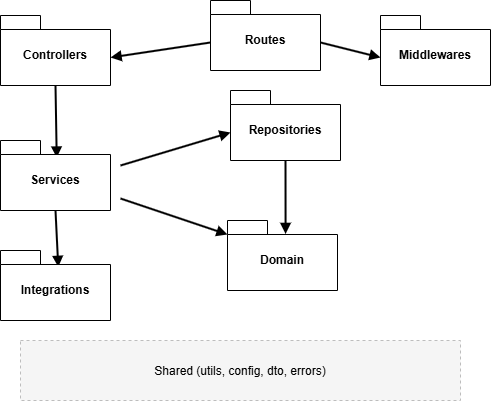

The diagram above was exported from draw.io. Its source (the exported page's mxGraphModel, read from the mxfile embedded in the PNG):
<mxGraphModel dx="1107" dy="436" grid="1" gridSize="10" guides="1" tooltips="1" connect="1" arrows="1" fold="1" page="1" pageScale="1" pageWidth="850" pageHeight="1100" math="0" shadow="0">
  <root>
    <mxCell id="0" />
    <mxCell id="1" parent="0" />
    <mxCell id="0UyGb52UpReraLr9eCFb-35" value="Shared (utils, config, dto, errors)" style="rounded=0;strokeWidth=1;dashed=1;fillColor=#f5f5f5;strokeColor=#bdbdbd;rotation=0;" vertex="1" parent="1">
      <mxGeometry x="70" y="450" width="440" height="60" as="geometry" />
    </mxCell>
    <mxCell id="0UyGb52UpReraLr9eCFb-43" style="endArrow=block;strokeWidth=2;entryX=0;entryY=0;entryDx=110;entryDy=42;entryPerimeter=0;exitX=0;exitY=0;exitDx=0;exitDy=42;exitPerimeter=0;" edge="1" parent="1" source="WXjqG3LbqRwczEwdh9fl-10" target="WXjqG3LbqRwczEwdh9fl-11">
      <mxGeometry relative="1" as="geometry">
        <mxPoint x="250" y="162.79999999999995" as="sourcePoint" />
        <mxPoint x="179.99999999999977" y="173" as="targetPoint" />
      </mxGeometry>
    </mxCell>
    <mxCell id="0UyGb52UpReraLr9eCFb-44" style="endArrow=block;strokeWidth=2;entryX=0;entryY=0;entryDx=0;entryDy=42;entryPerimeter=0;exitX=0;exitY=0;exitDx=110;exitDy=42;exitPerimeter=0;" edge="1" parent="1" source="WXjqG3LbqRwczEwdh9fl-10" target="WXjqG3LbqRwczEwdh9fl-9">
      <mxGeometry relative="1" as="geometry">
        <mxPoint x="370" y="170.58823529411757" as="sourcePoint" />
        <mxPoint x="410" y="177.64705882352928" as="targetPoint" />
      </mxGeometry>
    </mxCell>
    <mxCell id="0UyGb52UpReraLr9eCFb-45" style="endArrow=block;strokeWidth=2;entryX=0.511;entryY=0.244;entryDx=0;entryDy=0;entryPerimeter=0;exitX=0.5;exitY=1;exitDx=0;exitDy=0;exitPerimeter=0;" edge="1" parent="1" source="WXjqG3LbqRwczEwdh9fl-11" target="WXjqG3LbqRwczEwdh9fl-6">
      <mxGeometry relative="1" as="geometry">
        <mxPoint x="111.13670613562954" y="209.9999999999999" as="sourcePoint" />
        <mxPoint x="113.51999999999998" y="272.9000000000001" as="targetPoint" />
      </mxGeometry>
    </mxCell>
    <mxCell id="0UyGb52UpReraLr9eCFb-46" style="endArrow=block;strokeWidth=2;entryX=0;entryY=0;entryDx=0;entryDy=42;entryPerimeter=0;" edge="1" parent="1" target="WXjqG3LbqRwczEwdh9fl-8">
      <mxGeometry relative="1" as="geometry">
        <mxPoint x="170" y="275" as="sourcePoint" />
        <mxPoint x="250" y="255" as="targetPoint" />
      </mxGeometry>
    </mxCell>
    <mxCell id="0UyGb52UpReraLr9eCFb-47" style="endArrow=block;strokeWidth=2;entryX=0;entryY=0;entryDx=0;entryDy=14;entryPerimeter=0;" edge="1" parent="1" target="WXjqG3LbqRwczEwdh9fl-7">
      <mxGeometry relative="1" as="geometry">
        <mxPoint x="170" y="308" as="sourcePoint" />
        <mxPoint x="250" y="332" as="targetPoint" />
      </mxGeometry>
    </mxCell>
    <mxCell id="0UyGb52UpReraLr9eCFb-48" style="endArrow=block;strokeWidth=2;entryX=0.525;entryY=0.234;entryDx=0;entryDy=0;entryPerimeter=0;exitX=0.5;exitY=1;exitDx=0;exitDy=0;exitPerimeter=0;" edge="1" parent="1" source="WXjqG3LbqRwczEwdh9fl-6" target="WXjqG3LbqRwczEwdh9fl-1">
      <mxGeometry relative="1" as="geometry">
        <mxPoint x="109.99999999999977" y="320" as="sourcePoint" />
        <mxPoint x="110" y="360" as="targetPoint" />
      </mxGeometry>
    </mxCell>
    <mxCell id="0UyGb52UpReraLr9eCFb-49" style="endArrow=block;strokeWidth=2;entryX=0.528;entryY=0.192;entryDx=0;entryDy=0;entryPerimeter=0;exitX=0.5;exitY=1;exitDx=0;exitDy=0;exitPerimeter=0;" edge="1" parent="1" source="WXjqG3LbqRwczEwdh9fl-8" target="WXjqG3LbqRwczEwdh9fl-7">
      <mxGeometry relative="1" as="geometry">
        <mxPoint x="309.40193126362783" y="270" as="sourcePoint" />
        <mxPoint x="310" y="320" as="targetPoint" />
      </mxGeometry>
    </mxCell>
    <mxCell id="WXjqG3LbqRwczEwdh9fl-1" value="Integrations" style="shape=folder;fontStyle=1;spacingTop=10;tabWidth=40;tabHeight=14;tabPosition=left;html=1;whiteSpace=wrap;" vertex="1" parent="1">
      <mxGeometry x="50" y="360" width="110" height="70" as="geometry" />
    </mxCell>
    <mxCell id="WXjqG3LbqRwczEwdh9fl-6" value="Services" style="shape=folder;fontStyle=1;spacingTop=10;tabWidth=40;tabHeight=14;tabPosition=left;html=1;whiteSpace=wrap;" vertex="1" parent="1">
      <mxGeometry x="50" y="250" width="110" height="70" as="geometry" />
    </mxCell>
    <mxCell id="WXjqG3LbqRwczEwdh9fl-7" value="Domain" style="shape=folder;fontStyle=1;spacingTop=10;tabWidth=40;tabHeight=14;tabPosition=left;html=1;whiteSpace=wrap;" vertex="1" parent="1">
      <mxGeometry x="277" y="330" width="110" height="70" as="geometry" />
    </mxCell>
    <mxCell id="WXjqG3LbqRwczEwdh9fl-8" value="Repositories" style="shape=folder;fontStyle=1;spacingTop=10;tabWidth=40;tabHeight=14;tabPosition=left;html=1;whiteSpace=wrap;" vertex="1" parent="1">
      <mxGeometry x="280" y="200" width="110" height="70" as="geometry" />
    </mxCell>
    <mxCell id="WXjqG3LbqRwczEwdh9fl-9" value="Middlewares" style="shape=folder;fontStyle=1;spacingTop=10;tabWidth=40;tabHeight=14;tabPosition=left;html=1;whiteSpace=wrap;" vertex="1" parent="1">
      <mxGeometry x="430" y="125" width="110" height="70" as="geometry" />
    </mxCell>
    <mxCell id="WXjqG3LbqRwczEwdh9fl-10" value="Routes" style="shape=folder;fontStyle=1;spacingTop=10;tabWidth=40;tabHeight=14;tabPosition=left;html=1;whiteSpace=wrap;" vertex="1" parent="1">
      <mxGeometry x="260" y="110" width="110" height="70" as="geometry" />
    </mxCell>
    <mxCell id="WXjqG3LbqRwczEwdh9fl-11" value="Controllers" style="shape=folder;fontStyle=1;spacingTop=10;tabWidth=40;tabHeight=14;tabPosition=left;html=1;whiteSpace=wrap;" vertex="1" parent="1">
      <mxGeometry x="50" y="125" width="110" height="70" as="geometry" />
    </mxCell>
  </root>
</mxGraphModel>